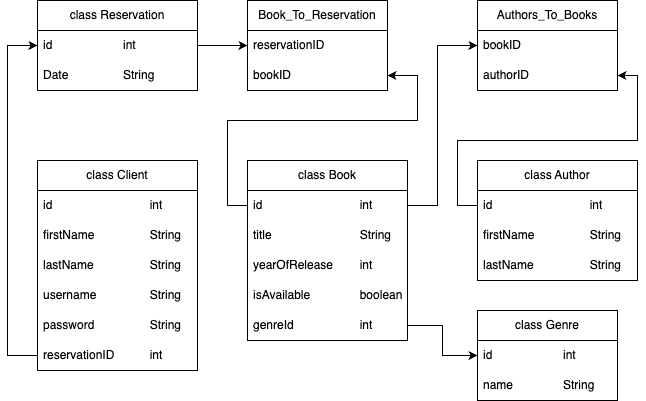

The diagram above was exported from draw.io. Its source (the exported page's mxGraphModel, read from the mxfile embedded in the PNG):
<mxGraphModel dx="1434" dy="1907" grid="1" gridSize="10" guides="1" tooltips="1" connect="1" arrows="1" fold="1" page="1" pageScale="1" pageWidth="850" pageHeight="1100" math="0" shadow="0">
  <root>
    <mxCell id="0" />
    <mxCell id="1" parent="0" />
    <mxCell id="WsbgbYBMLm_XApSo31ho-1" value="class Book" style="swimlane;fontStyle=0;childLayout=stackLayout;horizontal=1;startSize=30;horizontalStack=0;resizeParent=1;resizeParentMax=0;resizeLast=0;collapsible=1;marginBottom=0;whiteSpace=wrap;html=1;" parent="1" vertex="1">
      <mxGeometry x="390" y="-80" width="160" height="180" as="geometry" />
    </mxCell>
    <mxCell id="WsbgbYBMLm_XApSo31ho-2" value="id&lt;span style=&quot;white-space: pre;&quot;&gt;&#09;&lt;/span&gt;&lt;span style=&quot;white-space: pre;&quot;&gt;&#09;&lt;/span&gt;&lt;span style=&quot;white-space: pre;&quot;&gt;&#09;&lt;/span&gt;&lt;span style=&quot;white-space: pre;&quot;&gt;&#09;&lt;/span&gt;int" style="text;strokeColor=none;fillColor=none;align=left;verticalAlign=middle;spacingLeft=4;spacingRight=4;overflow=hidden;points=[[0,0.5],[1,0.5]];portConstraint=eastwest;rotatable=0;whiteSpace=wrap;html=1;" parent="WsbgbYBMLm_XApSo31ho-1" vertex="1">
      <mxGeometry y="30" width="160" height="30" as="geometry" />
    </mxCell>
    <mxCell id="WsbgbYBMLm_XApSo31ho-3" value="title&lt;span style=&quot;white-space: pre;&quot;&gt;&#09;&lt;/span&gt;&lt;span style=&quot;white-space: pre;&quot;&gt;&#09;&lt;/span&gt;&lt;span style=&quot;white-space: pre;&quot;&gt;&#09;&lt;/span&gt;&lt;span style=&quot;white-space: pre;&quot;&gt;&#09;&lt;/span&gt;String" style="text;strokeColor=none;fillColor=none;align=left;verticalAlign=middle;spacingLeft=4;spacingRight=4;overflow=hidden;points=[[0,0.5],[1,0.5]];portConstraint=eastwest;rotatable=0;whiteSpace=wrap;html=1;" parent="WsbgbYBMLm_XApSo31ho-1" vertex="1">
      <mxGeometry y="60" width="160" height="30" as="geometry" />
    </mxCell>
    <mxCell id="WsbgbYBMLm_XApSo31ho-4" value="yearOfRelease&lt;span style=&quot;white-space: pre;&quot;&gt;&#09;&lt;/span&gt;int" style="text;strokeColor=none;fillColor=none;align=left;verticalAlign=middle;spacingLeft=4;spacingRight=4;overflow=hidden;points=[[0,0.5],[1,0.5]];portConstraint=eastwest;rotatable=0;whiteSpace=wrap;html=1;" parent="WsbgbYBMLm_XApSo31ho-1" vertex="1">
      <mxGeometry y="90" width="160" height="30" as="geometry" />
    </mxCell>
    <mxCell id="WsbgbYBMLm_XApSo31ho-5" value="isAvailable&lt;span style=&quot;white-space: pre;&quot;&gt;&#09;&lt;/span&gt;&lt;span style=&quot;white-space: pre;&quot;&gt;&#09;&lt;/span&gt;boolean" style="text;strokeColor=none;fillColor=none;align=left;verticalAlign=middle;spacingLeft=4;spacingRight=4;overflow=hidden;points=[[0,0.5],[1,0.5]];portConstraint=eastwest;rotatable=0;whiteSpace=wrap;html=1;" parent="WsbgbYBMLm_XApSo31ho-1" vertex="1">
      <mxGeometry y="120" width="160" height="30" as="geometry" />
    </mxCell>
    <mxCell id="WsbgbYBMLm_XApSo31ho-33" value="genreId&lt;span style=&quot;white-space: pre;&quot;&gt;&#09;&lt;/span&gt;&lt;span style=&quot;white-space: pre;&quot;&gt;&#09;&lt;/span&gt;&lt;span style=&quot;white-space: pre;&quot;&gt;&#09;&lt;/span&gt;int" style="text;strokeColor=none;fillColor=none;align=left;verticalAlign=middle;spacingLeft=4;spacingRight=4;overflow=hidden;points=[[0,0.5],[1,0.5]];portConstraint=eastwest;rotatable=0;whiteSpace=wrap;html=1;" parent="WsbgbYBMLm_XApSo31ho-1" vertex="1">
      <mxGeometry y="150" width="160" height="30" as="geometry" />
    </mxCell>
    <mxCell id="WsbgbYBMLm_XApSo31ho-7" value="class Author" style="swimlane;fontStyle=0;childLayout=stackLayout;horizontal=1;startSize=30;horizontalStack=0;resizeParent=1;resizeParentMax=0;resizeLast=0;collapsible=1;marginBottom=0;whiteSpace=wrap;html=1;" parent="1" vertex="1">
      <mxGeometry x="620" y="-80" width="160" height="120" as="geometry" />
    </mxCell>
    <mxCell id="WsbgbYBMLm_XApSo31ho-8" value="id&lt;span style=&quot;white-space: pre;&quot;&gt;&#09;&lt;/span&gt;&lt;span style=&quot;white-space: pre;&quot;&gt;&#09;&lt;/span&gt;&lt;span style=&quot;white-space: pre;&quot;&gt;&#09;&lt;/span&gt;&lt;span style=&quot;white-space: pre;&quot;&gt;&#09;&lt;/span&gt;int" style="text;strokeColor=none;fillColor=none;align=left;verticalAlign=middle;spacingLeft=4;spacingRight=4;overflow=hidden;points=[[0,0.5],[1,0.5]];portConstraint=eastwest;rotatable=0;whiteSpace=wrap;html=1;" parent="WsbgbYBMLm_XApSo31ho-7" vertex="1">
      <mxGeometry y="30" width="160" height="30" as="geometry" />
    </mxCell>
    <mxCell id="WsbgbYBMLm_XApSo31ho-9" value="firstName&lt;span style=&quot;white-space: pre;&quot;&gt;&#09;&lt;/span&gt;&lt;span style=&quot;white-space: pre;&quot;&gt;&#09;&lt;/span&gt;&lt;span style=&quot;white-space: pre;&quot;&gt;&#09;&lt;/span&gt;String" style="text;strokeColor=none;fillColor=none;align=left;verticalAlign=middle;spacingLeft=4;spacingRight=4;overflow=hidden;points=[[0,0.5],[1,0.5]];portConstraint=eastwest;rotatable=0;whiteSpace=wrap;html=1;" parent="WsbgbYBMLm_XApSo31ho-7" vertex="1">
      <mxGeometry y="60" width="160" height="30" as="geometry" />
    </mxCell>
    <mxCell id="WsbgbYBMLm_XApSo31ho-10" value="lastName&lt;span style=&quot;white-space: pre;&quot;&gt;&#09;&lt;/span&gt;&lt;span style=&quot;white-space: pre;&quot;&gt;&#09;&lt;/span&gt;&lt;span style=&quot;white-space: pre;&quot;&gt;&#09;&lt;/span&gt;String" style="text;strokeColor=none;fillColor=none;align=left;verticalAlign=middle;spacingLeft=4;spacingRight=4;overflow=hidden;points=[[0,0.5],[1,0.5]];portConstraint=eastwest;rotatable=0;whiteSpace=wrap;html=1;" parent="WsbgbYBMLm_XApSo31ho-7" vertex="1">
      <mxGeometry y="90" width="160" height="30" as="geometry" />
    </mxCell>
    <mxCell id="WsbgbYBMLm_XApSo31ho-12" value="Authors_To_Books" style="swimlane;fontStyle=0;childLayout=stackLayout;horizontal=1;startSize=30;horizontalStack=0;resizeParent=1;resizeParentMax=0;resizeLast=0;collapsible=1;marginBottom=0;whiteSpace=wrap;html=1;" parent="1" vertex="1">
      <mxGeometry x="620" y="-240" width="140" height="90" as="geometry" />
    </mxCell>
    <mxCell id="WsbgbYBMLm_XApSo31ho-13" value="bookID" style="text;strokeColor=none;fillColor=none;align=left;verticalAlign=middle;spacingLeft=4;spacingRight=4;overflow=hidden;points=[[0,0.5],[1,0.5]];portConstraint=eastwest;rotatable=0;whiteSpace=wrap;html=1;" parent="WsbgbYBMLm_XApSo31ho-12" vertex="1">
      <mxGeometry y="30" width="140" height="30" as="geometry" />
    </mxCell>
    <mxCell id="WsbgbYBMLm_XApSo31ho-14" value="authorID" style="text;strokeColor=none;fillColor=none;align=left;verticalAlign=middle;spacingLeft=4;spacingRight=4;overflow=hidden;points=[[0,0.5],[1,0.5]];portConstraint=eastwest;rotatable=0;whiteSpace=wrap;html=1;" parent="WsbgbYBMLm_XApSo31ho-12" vertex="1">
      <mxGeometry y="60" width="140" height="30" as="geometry" />
    </mxCell>
    <mxCell id="WsbgbYBMLm_XApSo31ho-16" value="class Client" style="swimlane;fontStyle=0;childLayout=stackLayout;horizontal=1;startSize=30;horizontalStack=0;resizeParent=1;resizeParentMax=0;resizeLast=0;collapsible=1;marginBottom=0;whiteSpace=wrap;html=1;" parent="1" vertex="1">
      <mxGeometry x="180" y="-80" width="160" height="210" as="geometry" />
    </mxCell>
    <mxCell id="WsbgbYBMLm_XApSo31ho-17" value="id&lt;span style=&quot;white-space: pre;&quot;&gt;&#09;&lt;/span&gt;&lt;span style=&quot;white-space: pre;&quot;&gt;&#09;&lt;/span&gt;&lt;span style=&quot;white-space: pre;&quot;&gt;&#09;&lt;/span&gt;&lt;span style=&quot;white-space: pre;&quot;&gt;&#09;&lt;/span&gt;int" style="text;strokeColor=none;fillColor=none;align=left;verticalAlign=middle;spacingLeft=4;spacingRight=4;overflow=hidden;points=[[0,0.5],[1,0.5]];portConstraint=eastwest;rotatable=0;whiteSpace=wrap;html=1;" parent="WsbgbYBMLm_XApSo31ho-16" vertex="1">
      <mxGeometry y="30" width="160" height="30" as="geometry" />
    </mxCell>
    <mxCell id="WsbgbYBMLm_XApSo31ho-18" value="firstName&lt;span style=&quot;white-space: pre;&quot;&gt;&#09;&lt;/span&gt;&lt;span style=&quot;white-space: pre;&quot;&gt;&#09;&lt;/span&gt;&lt;span style=&quot;white-space: pre;&quot;&gt;&#09;&lt;/span&gt;String" style="text;strokeColor=none;fillColor=none;align=left;verticalAlign=middle;spacingLeft=4;spacingRight=4;overflow=hidden;points=[[0,0.5],[1,0.5]];portConstraint=eastwest;rotatable=0;whiteSpace=wrap;html=1;" parent="WsbgbYBMLm_XApSo31ho-16" vertex="1">
      <mxGeometry y="60" width="160" height="30" as="geometry" />
    </mxCell>
    <mxCell id="WsbgbYBMLm_XApSo31ho-19" value="lastName&lt;span style=&quot;white-space: pre;&quot;&gt;&#09;&lt;/span&gt;&lt;span style=&quot;white-space: pre;&quot;&gt;&#09;&lt;/span&gt;&lt;span style=&quot;white-space: pre;&quot;&gt;&#09;&lt;/span&gt;String" style="text;strokeColor=none;fillColor=none;align=left;verticalAlign=middle;spacingLeft=4;spacingRight=4;overflow=hidden;points=[[0,0.5],[1,0.5]];portConstraint=eastwest;rotatable=0;whiteSpace=wrap;html=1;" parent="WsbgbYBMLm_XApSo31ho-16" vertex="1">
      <mxGeometry y="90" width="160" height="30" as="geometry" />
    </mxCell>
    <mxCell id="WjpOMUVGg9LcsmtliDHn-34" value="username&lt;span style=&quot;white-space: pre;&quot;&gt;&#09;&lt;/span&gt;&lt;span style=&quot;white-space: pre;&quot;&gt;&#09;&lt;/span&gt;String" style="text;strokeColor=none;fillColor=none;align=left;verticalAlign=middle;spacingLeft=4;spacingRight=4;overflow=hidden;points=[[0,0.5],[1,0.5]];portConstraint=eastwest;rotatable=0;whiteSpace=wrap;html=1;" parent="WsbgbYBMLm_XApSo31ho-16" vertex="1">
      <mxGeometry y="120" width="160" height="30" as="geometry" />
    </mxCell>
    <mxCell id="WjpOMUVGg9LcsmtliDHn-39" value="password&lt;span style=&quot;white-space: pre;&quot;&gt;&#09;&lt;/span&gt;&lt;span style=&quot;white-space: pre;&quot;&gt;&#09;&lt;span style=&quot;white-space: pre;&quot;&gt;&#09;&lt;/span&gt;&lt;/span&gt;String" style="text;strokeColor=none;fillColor=none;align=left;verticalAlign=middle;spacingLeft=4;spacingRight=4;overflow=hidden;points=[[0,0.5],[1,0.5]];portConstraint=eastwest;rotatable=0;whiteSpace=wrap;html=1;" parent="WsbgbYBMLm_XApSo31ho-16" vertex="1">
      <mxGeometry y="150" width="160" height="30" as="geometry" />
    </mxCell>
    <mxCell id="WjpOMUVGg9LcsmtliDHn-38" value="reservationID&lt;span style=&quot;white-space: pre;&quot;&gt;&#09;&lt;/span&gt;&lt;span style=&quot;white-space: pre;&quot;&gt;&#09;&lt;/span&gt;int" style="text;strokeColor=none;fillColor=none;align=left;verticalAlign=middle;spacingLeft=4;spacingRight=4;overflow=hidden;points=[[0,0.5],[1,0.5]];portConstraint=eastwest;rotatable=0;whiteSpace=wrap;html=1;" parent="WsbgbYBMLm_XApSo31ho-16" vertex="1">
      <mxGeometry y="180" width="160" height="30" as="geometry" />
    </mxCell>
    <mxCell id="WsbgbYBMLm_XApSo31ho-24" value="class Genre" style="swimlane;fontStyle=0;childLayout=stackLayout;horizontal=1;startSize=30;horizontalStack=0;resizeParent=1;resizeParentMax=0;resizeLast=0;collapsible=1;marginBottom=0;whiteSpace=wrap;html=1;" parent="1" vertex="1">
      <mxGeometry x="620" y="70" width="140" height="90" as="geometry" />
    </mxCell>
    <mxCell id="WsbgbYBMLm_XApSo31ho-25" value="id&lt;span style=&quot;white-space: pre;&quot;&gt;&#09;&lt;/span&gt;&lt;span style=&quot;white-space: pre;&quot;&gt;&#09;&lt;/span&gt;&lt;span style=&quot;white-space: pre;&quot;&gt;&#09;&lt;/span&gt;int" style="text;strokeColor=none;fillColor=none;align=left;verticalAlign=middle;spacingLeft=4;spacingRight=4;overflow=hidden;points=[[0,0.5],[1,0.5]];portConstraint=eastwest;rotatable=0;whiteSpace=wrap;html=1;" parent="WsbgbYBMLm_XApSo31ho-24" vertex="1">
      <mxGeometry y="30" width="140" height="30" as="geometry" />
    </mxCell>
    <mxCell id="WsbgbYBMLm_XApSo31ho-26" value="name&lt;span style=&quot;white-space: pre;&quot;&gt;&#09;&lt;/span&gt;&lt;span style=&quot;white-space: pre;&quot;&gt;&#09;&lt;/span&gt;String" style="text;strokeColor=none;fillColor=none;align=left;verticalAlign=middle;spacingLeft=4;spacingRight=4;overflow=hidden;points=[[0,0.5],[1,0.5]];portConstraint=eastwest;rotatable=0;whiteSpace=wrap;html=1;" parent="WsbgbYBMLm_XApSo31ho-24" vertex="1">
      <mxGeometry y="60" width="140" height="30" as="geometry" />
    </mxCell>
    <mxCell id="WsbgbYBMLm_XApSo31ho-50" style="edgeStyle=orthogonalEdgeStyle;rounded=0;orthogonalLoop=1;jettySize=auto;html=1;entryX=0;entryY=0.5;entryDx=0;entryDy=0;" parent="1" source="WsbgbYBMLm_XApSo31ho-33" target="WsbgbYBMLm_XApSo31ho-25" edge="1">
      <mxGeometry relative="1" as="geometry" />
    </mxCell>
    <mxCell id="WjpOMUVGg9LcsmtliDHn-2" value="class Reservation" style="swimlane;fontStyle=0;childLayout=stackLayout;horizontal=1;startSize=30;horizontalStack=0;resizeParent=1;resizeParentMax=0;resizeLast=0;collapsible=1;marginBottom=0;whiteSpace=wrap;html=1;" parent="1" vertex="1">
      <mxGeometry x="180" y="-240" width="160" height="90" as="geometry">
        <mxRectangle x="340" y="-260" width="140" height="30" as="alternateBounds" />
      </mxGeometry>
    </mxCell>
    <mxCell id="WjpOMUVGg9LcsmtliDHn-3" value="id&lt;span style=&quot;white-space: pre;&quot;&gt;&#09;&lt;/span&gt;&lt;span style=&quot;white-space: pre;&quot;&gt;&#09;&lt;/span&gt;&lt;span style=&quot;white-space: pre;&quot;&gt;&#09;&lt;/span&gt;int" style="text;strokeColor=none;fillColor=none;align=left;verticalAlign=middle;spacingLeft=4;spacingRight=4;overflow=hidden;points=[[0,0.5],[1,0.5]];portConstraint=eastwest;rotatable=0;whiteSpace=wrap;html=1;" parent="WjpOMUVGg9LcsmtliDHn-2" vertex="1">
      <mxGeometry y="30" width="160" height="30" as="geometry" />
    </mxCell>
    <mxCell id="WjpOMUVGg9LcsmtliDHn-43" value="Date&lt;span style=&quot;white-space: pre;&quot;&gt;&#09;&lt;/span&gt;&lt;span style=&quot;white-space: pre;&quot;&gt;&#09;&lt;/span&gt;String" style="text;strokeColor=none;fillColor=none;align=left;verticalAlign=middle;spacingLeft=4;spacingRight=4;overflow=hidden;points=[[0,0.5],[1,0.5]];portConstraint=eastwest;rotatable=0;whiteSpace=wrap;html=1;" parent="WjpOMUVGg9LcsmtliDHn-2" vertex="1">
      <mxGeometry y="60" width="160" height="30" as="geometry" />
    </mxCell>
    <mxCell id="WjpOMUVGg9LcsmtliDHn-15" style="edgeStyle=orthogonalEdgeStyle;rounded=0;orthogonalLoop=1;jettySize=auto;html=1;exitX=0;exitY=0.5;exitDx=0;exitDy=0;entryX=1;entryY=0.5;entryDx=0;entryDy=0;" parent="1" source="WsbgbYBMLm_XApSo31ho-8" target="WsbgbYBMLm_XApSo31ho-14" edge="1">
      <mxGeometry relative="1" as="geometry" />
    </mxCell>
    <mxCell id="WjpOMUVGg9LcsmtliDHn-16" style="edgeStyle=orthogonalEdgeStyle;rounded=0;orthogonalLoop=1;jettySize=auto;html=1;exitX=1;exitY=0.5;exitDx=0;exitDy=0;entryX=0;entryY=0.5;entryDx=0;entryDy=0;" parent="1" source="WsbgbYBMLm_XApSo31ho-2" target="WsbgbYBMLm_XApSo31ho-13" edge="1">
      <mxGeometry relative="1" as="geometry">
        <Array as="points">
          <mxPoint x="580" y="-35" />
          <mxPoint x="580" y="-195" />
        </Array>
      </mxGeometry>
    </mxCell>
    <mxCell id="WjpOMUVGg9LcsmtliDHn-22" value="Book_To_Reservation" style="swimlane;fontStyle=0;childLayout=stackLayout;horizontal=1;startSize=30;horizontalStack=0;resizeParent=1;resizeParentMax=0;resizeLast=0;collapsible=1;marginBottom=0;whiteSpace=wrap;html=1;" parent="1" vertex="1">
      <mxGeometry x="390" y="-240" width="140" height="90" as="geometry" />
    </mxCell>
    <mxCell id="WjpOMUVGg9LcsmtliDHn-23" value="reservationID" style="text;strokeColor=none;fillColor=none;align=left;verticalAlign=middle;spacingLeft=4;spacingRight=4;overflow=hidden;points=[[0,0.5],[1,0.5]];portConstraint=eastwest;rotatable=0;whiteSpace=wrap;html=1;" parent="WjpOMUVGg9LcsmtliDHn-22" vertex="1">
      <mxGeometry y="30" width="140" height="30" as="geometry" />
    </mxCell>
    <mxCell id="WjpOMUVGg9LcsmtliDHn-24" value="bookID" style="text;strokeColor=none;fillColor=none;align=left;verticalAlign=middle;spacingLeft=4;spacingRight=4;overflow=hidden;points=[[0,0.5],[1,0.5]];portConstraint=eastwest;rotatable=0;whiteSpace=wrap;html=1;" parent="WjpOMUVGg9LcsmtliDHn-22" vertex="1">
      <mxGeometry y="60" width="140" height="30" as="geometry" />
    </mxCell>
    <mxCell id="WjpOMUVGg9LcsmtliDHn-30" style="edgeStyle=orthogonalEdgeStyle;rounded=0;orthogonalLoop=1;jettySize=auto;html=1;exitX=0;exitY=0.5;exitDx=0;exitDy=0;entryX=1;entryY=0.5;entryDx=0;entryDy=0;" parent="1" source="WsbgbYBMLm_XApSo31ho-2" target="WjpOMUVGg9LcsmtliDHn-24" edge="1">
      <mxGeometry relative="1" as="geometry">
        <Array as="points">
          <mxPoint x="370" y="-35" />
          <mxPoint x="370" y="-120" />
          <mxPoint x="560" y="-120" />
          <mxPoint x="560" y="-165" />
        </Array>
      </mxGeometry>
    </mxCell>
    <mxCell id="WjpOMUVGg9LcsmtliDHn-37" style="edgeStyle=orthogonalEdgeStyle;rounded=0;orthogonalLoop=1;jettySize=auto;html=1;exitX=1;exitY=0.5;exitDx=0;exitDy=0;entryX=0;entryY=0.5;entryDx=0;entryDy=0;" parent="1" source="WjpOMUVGg9LcsmtliDHn-3" target="WjpOMUVGg9LcsmtliDHn-23" edge="1">
      <mxGeometry relative="1" as="geometry" />
    </mxCell>
    <mxCell id="WjpOMUVGg9LcsmtliDHn-41" style="edgeStyle=orthogonalEdgeStyle;rounded=0;orthogonalLoop=1;jettySize=auto;html=1;exitX=0;exitY=0.5;exitDx=0;exitDy=0;entryX=0;entryY=0.5;entryDx=0;entryDy=0;" parent="1" source="WjpOMUVGg9LcsmtliDHn-38" target="WjpOMUVGg9LcsmtliDHn-3" edge="1">
      <mxGeometry relative="1" as="geometry">
        <Array as="points">
          <mxPoint x="150" y="115" />
          <mxPoint x="150" y="-195" />
        </Array>
      </mxGeometry>
    </mxCell>
  </root>
</mxGraphModel>